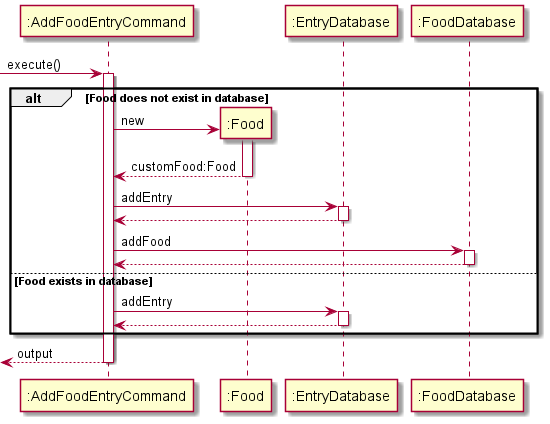

The diagram above was rendered by PlantUML. Its source (embedded in the PNG):
@startuml
'https://plantuml.com/sequence-diagram


-> ":AddFoodEntryCommand": execute()
activate ":AddFoodEntryCommand"
alt Food does not exist in database

    create ":Food"
    ":AddFoodEntryCommand" -> ":Food" : new
    activate ":Food"
    return customFood:Food

    ":AddFoodEntryCommand" -> ":EntryDatabase" : addEntry
    activate ":EntryDatabase"
    return

    ":AddFoodEntryCommand" -> ":FoodDatabase" : addFood
    activate ":FoodDatabase"
    return

else Food exists in database

    ":AddFoodEntryCommand" -> ":EntryDatabase" : addEntry
    activate ":EntryDatabase"
    return

end
return output

@enduml